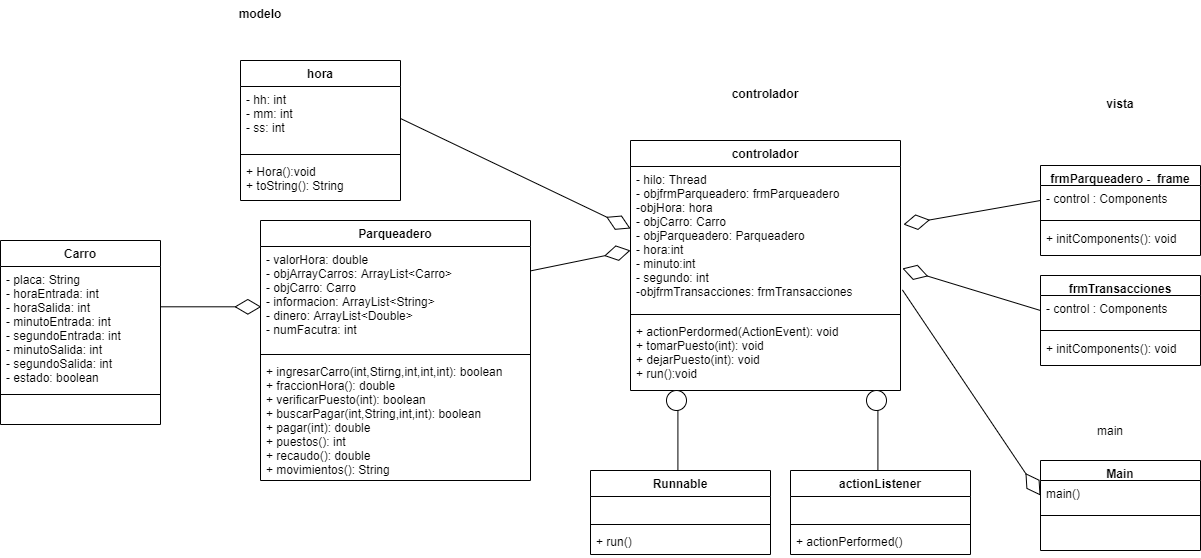

The diagram above was exported from draw.io. Its source (the exported page's mxGraphModel, read from the mxfile embedded in the PNG):
<mxGraphModel dx="2131" dy="567" grid="1" gridSize="10" guides="1" tooltips="1" connect="1" arrows="1" fold="1" page="1" pageScale="1" pageWidth="827" pageHeight="1169" math="0" shadow="0">
  <root>
    <mxCell id="0" />
    <mxCell id="1" parent="0" />
    <mxCell id="kV5mnTbsGcmXqNsw1o8d-1" value="Carro" style="swimlane;fontStyle=1;align=center;verticalAlign=top;childLayout=stackLayout;horizontal=1;startSize=26;horizontalStack=0;resizeParent=1;resizeParentMax=0;resizeLast=0;collapsible=1;marginBottom=0;" vertex="1" parent="1">
      <mxGeometry x="-380" y="460" width="160" height="184" as="geometry" />
    </mxCell>
    <mxCell id="kV5mnTbsGcmXqNsw1o8d-2" value="- placa: String &#10;- horaEntrada: int&#10;- horaSalida: int&#10;- minutoEntrada: int&#10;- segundoEntrada: int&#10;- minutoSalida: int&#10;- segundoSalida: int&#10;- estado: boolean " style="text;strokeColor=none;fillColor=none;align=left;verticalAlign=top;spacingLeft=4;spacingRight=4;overflow=hidden;rotatable=0;points=[[0,0.5],[1,0.5]];portConstraint=eastwest;" vertex="1" parent="kV5mnTbsGcmXqNsw1o8d-1">
      <mxGeometry y="26" width="160" height="124" as="geometry" />
    </mxCell>
    <mxCell id="kV5mnTbsGcmXqNsw1o8d-3" value="" style="line;strokeWidth=1;fillColor=none;align=left;verticalAlign=middle;spacingTop=-1;spacingLeft=3;spacingRight=3;rotatable=0;labelPosition=right;points=[];portConstraint=eastwest;" vertex="1" parent="kV5mnTbsGcmXqNsw1o8d-1">
      <mxGeometry y="150" width="160" height="8" as="geometry" />
    </mxCell>
    <mxCell id="kV5mnTbsGcmXqNsw1o8d-4" value=" " style="text;strokeColor=none;fillColor=none;align=left;verticalAlign=top;spacingLeft=4;spacingRight=4;overflow=hidden;rotatable=0;points=[[0,0.5],[1,0.5]];portConstraint=eastwest;" vertex="1" parent="kV5mnTbsGcmXqNsw1o8d-1">
      <mxGeometry y="158" width="160" height="26" as="geometry" />
    </mxCell>
    <mxCell id="kV5mnTbsGcmXqNsw1o8d-5" value="Parqueadero" style="swimlane;fontStyle=1;align=center;verticalAlign=top;childLayout=stackLayout;horizontal=1;startSize=26;horizontalStack=0;resizeParent=1;resizeParentMax=0;resizeLast=0;collapsible=1;marginBottom=0;" vertex="1" parent="1">
      <mxGeometry x="-120" y="440" width="270" height="260" as="geometry" />
    </mxCell>
    <mxCell id="kV5mnTbsGcmXqNsw1o8d-6" value="- valorHora: double&#10;- objArrayCarros: ArrayList&lt;Carro&gt;&#10;- objCarro: Carro&#10;- informacion: ArrayList&lt;String&gt; &#10;- dinero: ArrayList&lt;Double&gt;&#10;- numFacutra: int" style="text;strokeColor=none;fillColor=none;align=left;verticalAlign=top;spacingLeft=4;spacingRight=4;overflow=hidden;rotatable=0;points=[[0,0.5],[1,0.5]];portConstraint=eastwest;" vertex="1" parent="kV5mnTbsGcmXqNsw1o8d-5">
      <mxGeometry y="26" width="270" height="104" as="geometry" />
    </mxCell>
    <mxCell id="kV5mnTbsGcmXqNsw1o8d-7" value="" style="line;strokeWidth=1;fillColor=none;align=left;verticalAlign=middle;spacingTop=-1;spacingLeft=3;spacingRight=3;rotatable=0;labelPosition=right;points=[];portConstraint=eastwest;" vertex="1" parent="kV5mnTbsGcmXqNsw1o8d-5">
      <mxGeometry y="130" width="270" height="8" as="geometry" />
    </mxCell>
    <mxCell id="kV5mnTbsGcmXqNsw1o8d-8" value="+ ingresarCarro(int,Stirng,int,int,int): boolean&#10;+ fraccionHora(): double&#10;+ verificarPuesto(int): boolean&#10;+ buscarPagar(int,String,int,int): boolean&#10;+ pagar(int): double&#10;+ puestos(): int&#10;+ recaudo(): double &#10;+ movimientos(): String" style="text;strokeColor=none;fillColor=none;align=left;verticalAlign=top;spacingLeft=4;spacingRight=4;overflow=hidden;rotatable=0;points=[[0,0.5],[1,0.5]];portConstraint=eastwest;" vertex="1" parent="kV5mnTbsGcmXqNsw1o8d-5">
      <mxGeometry y="138" width="270" height="122" as="geometry" />
    </mxCell>
    <mxCell id="kV5mnTbsGcmXqNsw1o8d-9" value="hora" style="swimlane;fontStyle=1;align=center;verticalAlign=top;childLayout=stackLayout;horizontal=1;startSize=26;horizontalStack=0;resizeParent=1;resizeParentMax=0;resizeLast=0;collapsible=1;marginBottom=0;" vertex="1" parent="1">
      <mxGeometry x="-140" y="280" width="160" height="140" as="geometry" />
    </mxCell>
    <mxCell id="kV5mnTbsGcmXqNsw1o8d-10" value="- hh: int&#10;- mm: int&#10;- ss: int" style="text;strokeColor=none;fillColor=none;align=left;verticalAlign=top;spacingLeft=4;spacingRight=4;overflow=hidden;rotatable=0;points=[[0,0.5],[1,0.5]];portConstraint=eastwest;" vertex="1" parent="kV5mnTbsGcmXqNsw1o8d-9">
      <mxGeometry y="26" width="160" height="64" as="geometry" />
    </mxCell>
    <mxCell id="kV5mnTbsGcmXqNsw1o8d-11" value="" style="line;strokeWidth=1;fillColor=none;align=left;verticalAlign=middle;spacingTop=-1;spacingLeft=3;spacingRight=3;rotatable=0;labelPosition=right;points=[];portConstraint=eastwest;" vertex="1" parent="kV5mnTbsGcmXqNsw1o8d-9">
      <mxGeometry y="90" width="160" height="8" as="geometry" />
    </mxCell>
    <mxCell id="kV5mnTbsGcmXqNsw1o8d-12" value="+ Hora():void&#10;+ toString(): String" style="text;strokeColor=none;fillColor=none;align=left;verticalAlign=top;spacingLeft=4;spacingRight=4;overflow=hidden;rotatable=0;points=[[0,0.5],[1,0.5]];portConstraint=eastwest;" vertex="1" parent="kV5mnTbsGcmXqNsw1o8d-9">
      <mxGeometry y="98" width="160" height="42" as="geometry" />
    </mxCell>
    <mxCell id="kV5mnTbsGcmXqNsw1o8d-13" value="" style="endArrow=diamondThin;endFill=0;endSize=24;html=1;entryX=0.003;entryY=0.58;entryDx=0;entryDy=0;entryPerimeter=0;exitX=1;exitY=0.325;exitDx=0;exitDy=0;exitPerimeter=0;" edge="1" parent="1" source="kV5mnTbsGcmXqNsw1o8d-2" target="kV5mnTbsGcmXqNsw1o8d-6">
      <mxGeometry width="160" relative="1" as="geometry">
        <mxPoint x="-590" y="540" as="sourcePoint" />
        <mxPoint x="-430" y="540" as="targetPoint" />
      </mxGeometry>
    </mxCell>
    <mxCell id="kV5mnTbsGcmXqNsw1o8d-14" value="controlador" style="swimlane;fontStyle=1;align=center;verticalAlign=top;childLayout=stackLayout;horizontal=1;startSize=26;horizontalStack=0;resizeParent=1;resizeParentMax=0;resizeLast=0;collapsible=1;marginBottom=0;" vertex="1" parent="1">
      <mxGeometry x="250" y="360" width="270" height="250" as="geometry" />
    </mxCell>
    <mxCell id="kV5mnTbsGcmXqNsw1o8d-15" value="- hilo: Thread &#10;- objfrmParqueadero: frmParqueadero &#10;-objHora: hora &#10;- objCarro: Carro &#10;- objParqueadero: Parqueadero &#10;- hora:int &#10;- minuto:int &#10;- segundo: int &#10;-objfrmTransacciones: frmTransacciones " style="text;strokeColor=none;fillColor=none;align=left;verticalAlign=top;spacingLeft=4;spacingRight=4;overflow=hidden;rotatable=0;points=[[0,0.5],[1,0.5]];portConstraint=eastwest;" vertex="1" parent="kV5mnTbsGcmXqNsw1o8d-14">
      <mxGeometry y="26" width="270" height="144" as="geometry" />
    </mxCell>
    <mxCell id="kV5mnTbsGcmXqNsw1o8d-16" value="" style="line;strokeWidth=1;fillColor=none;align=left;verticalAlign=middle;spacingTop=-1;spacingLeft=3;spacingRight=3;rotatable=0;labelPosition=right;points=[];portConstraint=eastwest;" vertex="1" parent="kV5mnTbsGcmXqNsw1o8d-14">
      <mxGeometry y="170" width="270" height="8" as="geometry" />
    </mxCell>
    <mxCell id="kV5mnTbsGcmXqNsw1o8d-17" value="+ actionPerdormed(ActionEvent): void&#10;+ tomarPuesto(int): void&#10;+ dejarPuesto(int): void &#10;+ run():void&#10;" style="text;strokeColor=none;fillColor=none;align=left;verticalAlign=top;spacingLeft=4;spacingRight=4;overflow=hidden;rotatable=0;points=[[0,0.5],[1,0.5]];portConstraint=eastwest;" vertex="1" parent="kV5mnTbsGcmXqNsw1o8d-14">
      <mxGeometry y="178" width="270" height="72" as="geometry" />
    </mxCell>
    <mxCell id="kV5mnTbsGcmXqNsw1o8d-18" value="frmParqueadero -  frame" style="swimlane;fontStyle=1;align=center;verticalAlign=top;childLayout=stackLayout;horizontal=1;startSize=20;horizontalStack=0;resizeParent=1;resizeParentMax=0;resizeLast=0;collapsible=1;marginBottom=0;" vertex="1" parent="1">
      <mxGeometry x="660" y="385" width="160" height="90" as="geometry" />
    </mxCell>
    <mxCell id="kV5mnTbsGcmXqNsw1o8d-19" value="- control : Components" style="text;strokeColor=none;fillColor=none;align=left;verticalAlign=top;spacingLeft=4;spacingRight=4;overflow=hidden;rotatable=0;points=[[0,0.5],[1,0.5]];portConstraint=eastwest;" vertex="1" parent="kV5mnTbsGcmXqNsw1o8d-18">
      <mxGeometry y="20" width="160" height="30" as="geometry" />
    </mxCell>
    <mxCell id="kV5mnTbsGcmXqNsw1o8d-20" value="" style="line;strokeWidth=1;fillColor=none;align=left;verticalAlign=middle;spacingTop=-1;spacingLeft=3;spacingRight=3;rotatable=0;labelPosition=right;points=[];portConstraint=eastwest;" vertex="1" parent="kV5mnTbsGcmXqNsw1o8d-18">
      <mxGeometry y="50" width="160" height="10" as="geometry" />
    </mxCell>
    <mxCell id="kV5mnTbsGcmXqNsw1o8d-21" value="+ initComponents(): void" style="text;strokeColor=none;fillColor=none;align=left;verticalAlign=top;spacingLeft=4;spacingRight=4;overflow=hidden;rotatable=0;points=[[0,0.5],[1,0.5]];portConstraint=eastwest;" vertex="1" parent="kV5mnTbsGcmXqNsw1o8d-18">
      <mxGeometry y="60" width="160" height="30" as="geometry" />
    </mxCell>
    <mxCell id="kV5mnTbsGcmXqNsw1o8d-22" value="frmTransacciones" style="swimlane;fontStyle=1;align=center;verticalAlign=top;childLayout=stackLayout;horizontal=1;startSize=20;horizontalStack=0;resizeParent=1;resizeParentMax=0;resizeLast=0;collapsible=1;marginBottom=0;" vertex="1" parent="1">
      <mxGeometry x="660" y="495" width="160" height="90" as="geometry" />
    </mxCell>
    <mxCell id="kV5mnTbsGcmXqNsw1o8d-23" value="- control : Components" style="text;strokeColor=none;fillColor=none;align=left;verticalAlign=top;spacingLeft=4;spacingRight=4;overflow=hidden;rotatable=0;points=[[0,0.5],[1,0.5]];portConstraint=eastwest;" vertex="1" parent="kV5mnTbsGcmXqNsw1o8d-22">
      <mxGeometry y="20" width="160" height="30" as="geometry" />
    </mxCell>
    <mxCell id="kV5mnTbsGcmXqNsw1o8d-24" value="" style="line;strokeWidth=1;fillColor=none;align=left;verticalAlign=middle;spacingTop=-1;spacingLeft=3;spacingRight=3;rotatable=0;labelPosition=right;points=[];portConstraint=eastwest;" vertex="1" parent="kV5mnTbsGcmXqNsw1o8d-22">
      <mxGeometry y="50" width="160" height="10" as="geometry" />
    </mxCell>
    <mxCell id="kV5mnTbsGcmXqNsw1o8d-25" value="+ initComponents(): void" style="text;strokeColor=none;fillColor=none;align=left;verticalAlign=top;spacingLeft=4;spacingRight=4;overflow=hidden;rotatable=0;points=[[0,0.5],[1,0.5]];portConstraint=eastwest;" vertex="1" parent="kV5mnTbsGcmXqNsw1o8d-22">
      <mxGeometry y="60" width="160" height="30" as="geometry" />
    </mxCell>
    <mxCell id="kV5mnTbsGcmXqNsw1o8d-27" value="" style="endArrow=diamondThin;endFill=0;endSize=24;html=1;entryX=1.011;entryY=0.403;entryDx=0;entryDy=0;entryPerimeter=0;exitX=0;exitY=0.5;exitDx=0;exitDy=0;" edge="1" parent="1" source="kV5mnTbsGcmXqNsw1o8d-19" target="kV5mnTbsGcmXqNsw1o8d-15">
      <mxGeometry width="160" relative="1" as="geometry">
        <mxPoint x="610" y="146.29999999999995" as="sourcePoint" />
        <mxPoint x="700.81" y="146.31999999999994" as="targetPoint" />
      </mxGeometry>
    </mxCell>
    <mxCell id="kV5mnTbsGcmXqNsw1o8d-28" value="" style="endArrow=diamondThin;endFill=0;endSize=24;html=1;entryX=1.007;entryY=0.708;entryDx=0;entryDy=0;entryPerimeter=0;exitX=0;exitY=0.5;exitDx=0;exitDy=0;" edge="1" parent="1" source="kV5mnTbsGcmXqNsw1o8d-23" target="kV5mnTbsGcmXqNsw1o8d-15">
      <mxGeometry width="160" relative="1" as="geometry">
        <mxPoint x="630" y="520" as="sourcePoint" />
        <mxPoint x="522.97" y="524.032" as="targetPoint" />
      </mxGeometry>
    </mxCell>
    <mxCell id="kV5mnTbsGcmXqNsw1o8d-29" value="" style="ellipse;whiteSpace=wrap;html=1;aspect=fixed;" vertex="1" parent="1">
      <mxGeometry x="486" y="610" width="20" height="20" as="geometry" />
    </mxCell>
    <mxCell id="kV5mnTbsGcmXqNsw1o8d-30" value="" style="endArrow=none;html=1;" edge="1" parent="1">
      <mxGeometry width="50" height="50" relative="1" as="geometry">
        <mxPoint x="497.40999999999985" y="690" as="sourcePoint" />
        <mxPoint x="497.40999999999985" y="630" as="targetPoint" />
      </mxGeometry>
    </mxCell>
    <mxCell id="kV5mnTbsGcmXqNsw1o8d-31" value="actionListener" style="swimlane;fontStyle=1;align=center;verticalAlign=top;childLayout=stackLayout;horizontal=1;startSize=26;horizontalStack=0;resizeParent=1;resizeParentMax=0;resizeLast=0;collapsible=1;marginBottom=0;" vertex="1" parent="1">
      <mxGeometry x="410" y="690" width="180" height="84" as="geometry" />
    </mxCell>
    <mxCell id="kV5mnTbsGcmXqNsw1o8d-32" value="  " style="text;strokeColor=none;fillColor=none;align=left;verticalAlign=top;spacingLeft=4;spacingRight=4;overflow=hidden;rotatable=0;points=[[0,0.5],[1,0.5]];portConstraint=eastwest;" vertex="1" parent="kV5mnTbsGcmXqNsw1o8d-31">
      <mxGeometry y="26" width="180" height="24" as="geometry" />
    </mxCell>
    <mxCell id="kV5mnTbsGcmXqNsw1o8d-33" value="" style="line;strokeWidth=1;fillColor=none;align=left;verticalAlign=middle;spacingTop=-1;spacingLeft=3;spacingRight=3;rotatable=0;labelPosition=right;points=[];portConstraint=eastwest;" vertex="1" parent="kV5mnTbsGcmXqNsw1o8d-31">
      <mxGeometry y="50" width="180" height="8" as="geometry" />
    </mxCell>
    <mxCell id="kV5mnTbsGcmXqNsw1o8d-34" value="+ actionPerformed()" style="text;strokeColor=none;fillColor=none;align=left;verticalAlign=top;spacingLeft=4;spacingRight=4;overflow=hidden;rotatable=0;points=[[0,0.5],[1,0.5]];portConstraint=eastwest;" vertex="1" parent="kV5mnTbsGcmXqNsw1o8d-31">
      <mxGeometry y="58" width="180" height="26" as="geometry" />
    </mxCell>
    <mxCell id="kV5mnTbsGcmXqNsw1o8d-35" value="" style="ellipse;whiteSpace=wrap;html=1;aspect=fixed;" vertex="1" parent="1">
      <mxGeometry x="286" y="610" width="20" height="20" as="geometry" />
    </mxCell>
    <mxCell id="kV5mnTbsGcmXqNsw1o8d-36" value="" style="endArrow=none;html=1;" edge="1" parent="1">
      <mxGeometry width="50" height="50" relative="1" as="geometry">
        <mxPoint x="297.40999999999985" y="690" as="sourcePoint" />
        <mxPoint x="297.40999999999985" y="630" as="targetPoint" />
      </mxGeometry>
    </mxCell>
    <mxCell id="kV5mnTbsGcmXqNsw1o8d-37" value="Runnable" style="swimlane;fontStyle=1;align=center;verticalAlign=top;childLayout=stackLayout;horizontal=1;startSize=26;horizontalStack=0;resizeParent=1;resizeParentMax=0;resizeLast=0;collapsible=1;marginBottom=0;" vertex="1" parent="1">
      <mxGeometry x="210" y="690" width="180" height="84" as="geometry" />
    </mxCell>
    <mxCell id="kV5mnTbsGcmXqNsw1o8d-38" value="  " style="text;strokeColor=none;fillColor=none;align=left;verticalAlign=top;spacingLeft=4;spacingRight=4;overflow=hidden;rotatable=0;points=[[0,0.5],[1,0.5]];portConstraint=eastwest;" vertex="1" parent="kV5mnTbsGcmXqNsw1o8d-37">
      <mxGeometry y="26" width="180" height="24" as="geometry" />
    </mxCell>
    <mxCell id="kV5mnTbsGcmXqNsw1o8d-39" value="" style="line;strokeWidth=1;fillColor=none;align=left;verticalAlign=middle;spacingTop=-1;spacingLeft=3;spacingRight=3;rotatable=0;labelPosition=right;points=[];portConstraint=eastwest;" vertex="1" parent="kV5mnTbsGcmXqNsw1o8d-37">
      <mxGeometry y="50" width="180" height="8" as="geometry" />
    </mxCell>
    <mxCell id="kV5mnTbsGcmXqNsw1o8d-40" value="+ run()" style="text;strokeColor=none;fillColor=none;align=left;verticalAlign=top;spacingLeft=4;spacingRight=4;overflow=hidden;rotatable=0;points=[[0,0.5],[1,0.5]];portConstraint=eastwest;" vertex="1" parent="kV5mnTbsGcmXqNsw1o8d-37">
      <mxGeometry y="58" width="180" height="26" as="geometry" />
    </mxCell>
    <mxCell id="kV5mnTbsGcmXqNsw1o8d-41" value="" style="endArrow=diamondThin;endFill=0;endSize=24;html=1;exitX=1;exitY=0.5;exitDx=0;exitDy=0;" edge="1" parent="1" source="kV5mnTbsGcmXqNsw1o8d-10">
      <mxGeometry width="160" relative="1" as="geometry">
        <mxPoint x="640" y="425" as="sourcePoint" />
        <mxPoint x="250" y="448" as="targetPoint" />
      </mxGeometry>
    </mxCell>
    <mxCell id="kV5mnTbsGcmXqNsw1o8d-42" value="" style="endArrow=diamondThin;endFill=0;endSize=24;html=1;entryX=0;entryY=0.583;entryDx=0;entryDy=0;entryPerimeter=0;" edge="1" parent="1" source="kV5mnTbsGcmXqNsw1o8d-6" target="kV5mnTbsGcmXqNsw1o8d-15">
      <mxGeometry width="160" relative="1" as="geometry">
        <mxPoint x="160" y="338" as="sourcePoint" />
        <mxPoint x="260" y="458" as="targetPoint" />
      </mxGeometry>
    </mxCell>
    <mxCell id="kV5mnTbsGcmXqNsw1o8d-43" value="vista" style="text;align=center;fontStyle=1;verticalAlign=middle;spacingLeft=3;spacingRight=3;strokeColor=none;rotatable=0;points=[[0,0.5],[1,0.5]];portConstraint=eastwest;" vertex="1" parent="1">
      <mxGeometry x="700" y="310" width="80" height="26" as="geometry" />
    </mxCell>
    <mxCell id="kV5mnTbsGcmXqNsw1o8d-45" value="modelo" style="text;align=center;fontStyle=1;verticalAlign=middle;spacingLeft=3;spacingRight=3;strokeColor=none;rotatable=0;points=[[0,0.5],[1,0.5]];portConstraint=eastwest;" vertex="1" parent="1">
      <mxGeometry x="-160" y="220" width="80" height="26" as="geometry" />
    </mxCell>
    <mxCell id="kV5mnTbsGcmXqNsw1o8d-46" value="controlador" style="text;align=center;fontStyle=1;verticalAlign=middle;spacingLeft=3;spacingRight=3;strokeColor=none;rotatable=0;points=[[0,0.5],[1,0.5]];portConstraint=eastwest;" vertex="1" parent="1">
      <mxGeometry x="345" y="300" width="80" height="26" as="geometry" />
    </mxCell>
    <mxCell id="kV5mnTbsGcmXqNsw1o8d-47" value="Main" style="swimlane;fontStyle=1;align=center;verticalAlign=top;childLayout=stackLayout;horizontal=1;startSize=20;horizontalStack=0;resizeParent=1;resizeParentMax=0;resizeLast=0;collapsible=1;marginBottom=0;" vertex="1" parent="1">
      <mxGeometry x="660" y="680" width="160" height="90" as="geometry" />
    </mxCell>
    <mxCell id="kV5mnTbsGcmXqNsw1o8d-48" value="main()" style="text;strokeColor=none;fillColor=none;align=left;verticalAlign=top;spacingLeft=4;spacingRight=4;overflow=hidden;rotatable=0;points=[[0,0.5],[1,0.5]];portConstraint=eastwest;" vertex="1" parent="kV5mnTbsGcmXqNsw1o8d-47">
      <mxGeometry y="20" width="160" height="30" as="geometry" />
    </mxCell>
    <mxCell id="kV5mnTbsGcmXqNsw1o8d-49" value="" style="line;strokeWidth=1;fillColor=none;align=left;verticalAlign=middle;spacingTop=-1;spacingLeft=3;spacingRight=3;rotatable=0;labelPosition=right;points=[];portConstraint=eastwest;" vertex="1" parent="kV5mnTbsGcmXqNsw1o8d-47">
      <mxGeometry y="50" width="160" height="10" as="geometry" />
    </mxCell>
    <mxCell id="kV5mnTbsGcmXqNsw1o8d-50" value=" " style="text;strokeColor=none;fillColor=none;align=left;verticalAlign=top;spacingLeft=4;spacingRight=4;overflow=hidden;rotatable=0;points=[[0,0.5],[1,0.5]];portConstraint=eastwest;" vertex="1" parent="kV5mnTbsGcmXqNsw1o8d-47">
      <mxGeometry y="60" width="160" height="30" as="geometry" />
    </mxCell>
    <mxCell id="kV5mnTbsGcmXqNsw1o8d-51" value="main" style="text;html=1;strokeColor=none;fillColor=none;align=center;verticalAlign=middle;whiteSpace=wrap;rounded=0;" vertex="1" parent="1">
      <mxGeometry x="710" y="640" width="40" height="20" as="geometry" />
    </mxCell>
    <mxCell id="kV5mnTbsGcmXqNsw1o8d-53" value="" style="endArrow=diamondThin;endFill=0;endSize=24;html=1;exitX=1.007;exitY=0.857;exitDx=0;exitDy=0;entryX=0;entryY=0.5;entryDx=0;entryDy=0;exitPerimeter=0;" edge="1" parent="1" source="kV5mnTbsGcmXqNsw1o8d-15" target="kV5mnTbsGcmXqNsw1o8d-48">
      <mxGeometry width="160" relative="1" as="geometry">
        <mxPoint x="30" y="348" as="sourcePoint" />
        <mxPoint x="260" y="458" as="targetPoint" />
      </mxGeometry>
    </mxCell>
  </root>
</mxGraphModel>